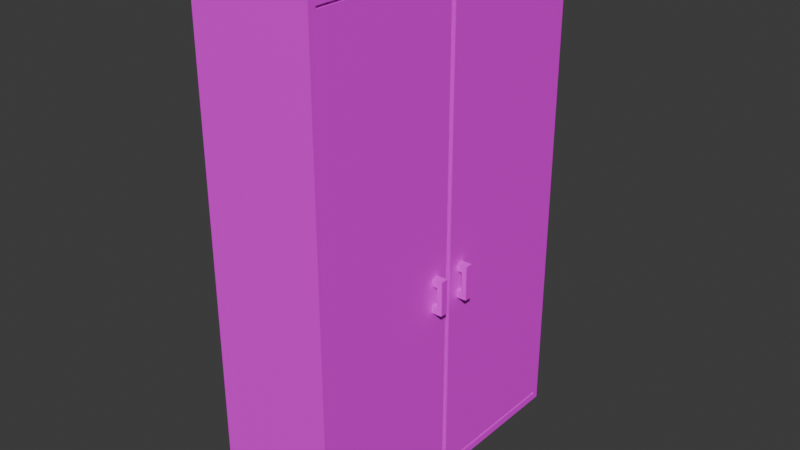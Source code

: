 # Source: armadio.blend  (saved by Blender 4.3.32; exported with 4.5.12 LTS)
import bpy
from mathutils import Matrix  # noqa: F401  (used for matrix-valued properties, if any)

bpy.ops.wm.read_factory_settings(use_empty=True)
scene = bpy.context.scene
scene.name = 'Scene'

# ---- collections
col_armadio = bpy.data.collections.new('armadio'); scene.collection.children.link(col_armadio)

# ---- images (referenced by path relative to the original .blend; pixels are not part of the script)
import os
ASSET_DIR = os.environ.get("B2B_ASSET_DIR", "")  # directory of the original .blend (textures are referenced by path, not embedded)
HERE = os.path.dirname(os.path.abspath(__file__))  # packed textures are extracted next to this script under _unpacked/

def load_image(name, relpath, width, height, colorspace="sRGB"):
    """Load a texture the original file referenced (path relative to the .blend, or extracted next to this script)."""
    p = next((c for c in (os.path.join(HERE, relpath), os.path.join(ASSET_DIR, relpath)) if relpath and os.path.exists(c)), "")
    if p:
        img = bpy.data.images.load(p, check_existing=True)
        img.name = name
    else:  # same state as the original file: an image datablock whose file is absent (Cycles renders it pink)
        img = bpy.data.images.new(name, width, height)
        img.source = "FILE"
        img.filepath = "//" + (relpath or name)
    img.colorspace_settings.name = colorspace
    return img
img_lowpoly_tex_2_png = load_image('lowpoly_tex-2.png', 'texture/lowpoly_tex-2.png', 1024, 1024, 'sRGB')

# ---- materials (node trees are filled in below, after node groups)
mat_material = bpy.data.materials.new('Material')
mat_material.alpha_threshold = 0.0
mat_material.roughness = 0.5
mat_material.line_color = (0.0, 0.0, 0.0, 1.0)

# ---- material node trees
mat_material.use_nodes = True; mat_material.node_tree.nodes.clear()
_N = mat_material.node_tree.nodes; _L = mat_material.node_tree.links
n0 = _N.new('ShaderNodeOutputMaterial'); n0.name = 'Material Output'; n0.location = (300, 300)
n1 = _N.new('ShaderNodeBsdfPrincipled'); n1.name = 'Principled BSDF'; n1.location = (10, 300)
n1.inputs[3].default_value = 1.45
n2 = _N.new('ShaderNodeTexImage'); n2.name = 'Image Texture'; n2.location = (-277, 106)
n2.image = img_lowpoly_tex_2_png
_L.new(n1.outputs[0], n0.inputs[0])
_L.new(n2.outputs[0], n1.inputs[0])
n0.is_active_output = True

# ---- world
world_world = bpy.data.worlds.new('World'); scene.world = world_world
world_world.use_nodes = True; world_world.node_tree.nodes.clear()
_N = world_world.node_tree.nodes; _L = world_world.node_tree.links
n0 = _N.new('ShaderNodeOutputWorld'); n0.name = 'World Output'; n0.location = (300, 300)
n1 = _N.new('ShaderNodeBackground'); n1.name = 'Background'; n1.location = (10, 300)
n1.inputs[0].default_value = (0.05088, 0.05088, 0.05088, 1.0)
_L.new(n1.outputs[0], n0.inputs[0])
n0.is_active_output = True
world_world.color = (0.05088, 0.05088, 0.05088)
world_world.sun_shadow_jitter_overblur = 0.0

# ---- meshes
me_cube = bpy.data.meshes.new('Cube')
me_cube.from_pydata([(0.2379, 0.614, 1.97), (0.2379, 0.614, 0.02966), (0.2379, -0.614, 1.97), (0.2379, -0.614, 0.02966), (-0.2379, 0.6437, 2.0), (-0.2379, 0.6437, 0.0), (-0.2379, -0.6437, 2.0), (-0.2379, -0.6437, 0.0), (0.2379, 0.6437, 2.0), (0.2379, 0.6437, 0.0), (0.2379, -0.6437, 2.0), (0.2379, -0.6437, 0.0), (-0.2, 0.614, 1.97), (-0.2, 0.614, 0.02966), (-0.2, -0.614, 1.97), (-0.2, -0.614, 0.02966)], [], [(8, 4, 6, 10), (11, 10, 6, 7), (7, 6, 4, 5), (5, 9, 11, 7), (5, 4, 8, 9), (0, 1, 9, 8), (3, 2, 10, 11), (2, 0, 8, 10), (1, 3, 11, 9), (0, 2, 14, 12), (1, 0, 12, 13), (3, 1, 13, 15), (2, 3, 15, 14), (13, 12, 14, 15)])
_uv = me_cube.uv_layers.new(name='UVMap')
_uv.uv.foreach_set('vector', [0.3807, 0.4963, 0.3847, 0.4963, 0.3847, 0.5003, 0.3807, 0.5003, 0.3767, 0.5003, 0.3807, 0.5003, 0.3807, 0.5043, 0.3767, 0.5043, 0.3767, 0.4882, 0.3807, 0.4882, 0.3807, 0.4922, 0.3767, 0.4922, 0.3727, 0.4963, 0.3767, 0.4963, 0.3767, 0.5003, 0.3727, 0.5003, 0.3767, 0.4922, 0.3807, 0.4922, 0.3807, 0.4963, 0.3767, 0.4963, 0.3806, 0.4964, 0.3767, 0.4964, 0.3767, 0.4963, 0.3807, 0.4963, 0.3767, 0.5002, 0.3806, 0.5002, 0.3807, 0.5003, 0.3767, 0.5003, 0.3806, 0.5002, 0.3806, 0.4964, 0.3807, 0.4963, 0.3807, 0.5003, 0.3767, 0.4964, 0.3767, 0.5002, 0.3767, 0.5003, 0.3767, 0.4963, 0.3806, 0.4964, 0.3806, 0.5002, 0.3806, 0.5002, 0.3806, 0.4964, 0.3767, 0.4964, 0.3806, 0.4964, 0.3806, 0.4964, 0.3767, 0.4964, 0.3767, 0.5002, 0.3767, 0.4964, 0.3767, 0.4964, 0.3767, 0.5002, 0.3806, 0.5002, 0.3767, 0.5002, 0.3767, 0.5002, 0.3806, 0.5002, 0.3767, 0.4964, 0.3806, 0.4964, 0.3806, 0.5002, 0.3767, 0.5002])
me_cube.materials.append(mat_material)
me_cube.use_mirror_vertex_groups = False
me_cube.update()
me_cube_001 = bpy.data.meshes.new('Cube.001')
me_cube_001.from_pydata([(0.01896, 2.98e-08, 0.9703), (0.01896, 2.98e-08, -0.9703), (0.01896, 0.614, 0.9703), (0.01896, 0.614, -0.9703), (-0.01896, 2.98e-08, 0.9703), (-0.01896, 2.98e-08, -0.9703), (-0.01896, 0.614, 0.9703), (-0.01896, 0.614, -0.9703), (0.01315, 0.5386, -0.2133), (0.01315, 0.5685, -0.2133), (0.01315, 0.5386, -0.243), (0.01315, 0.5685, -0.243), (0.05877, 0.5386, -0.2133), (0.05877, 0.5685, -0.2133), (0.05877, 0.5386, -0.243), (0.05877, 0.5685, -0.243), (0.03786, 0.5386, -0.243), (0.03786, 0.5685, -0.243), (0.03786, 0.5386, -0.2133), (0.03786, 0.5685, -0.2133), (0.05877, 0.5685, -0.1739), (0.05877, 0.5386, -0.1739), (0.03786, 0.5386, -0.1739), (0.03786, 0.5685, -0.1739), (0.01315, 0.5386, -0.1345), (0.01315, 0.5685, -0.1345), (0.01315, 0.5386, -0.1049), (0.01315, 0.5685, -0.1049), (0.05877, 0.5386, -0.1345), (0.05877, 0.5685, -0.1345), (0.05877, 0.5386, -0.1049), (0.05877, 0.5685, -0.1049), (0.03786, 0.5386, -0.1049), (0.03786, 0.5685, -0.1049), (0.03786, 0.5386, -0.1345), (0.03786, 0.5685, -0.1345)], [], [(1, 3, 2, 0), (5, 4, 6, 7), (0, 2, 6, 4), (2, 3, 7, 6), (3, 1, 5, 7), (1, 0, 4, 5), (8, 9, 11, 10), (16, 17, 15, 14), (14, 15, 13, 12), (18, 19, 9, 8), (16, 14, 12, 18), (17, 11, 9, 19), (15, 17, 19, 13), (10, 16, 18, 8), (18, 12, 21, 22), (10, 11, 17, 16), (21, 20, 23, 22), (13, 19, 23, 20), (12, 13, 20, 21), (19, 18, 22, 23), (24, 26, 27, 25), (32, 30, 31, 33), (30, 28, 29, 31), (34, 24, 25, 35), (32, 34, 28, 30), (33, 35, 25, 27), (31, 29, 35, 33), (26, 24, 34, 32), (34, 22, 21, 28), (26, 32, 33, 27), (29, 20, 23, 35), (28, 21, 20, 29), (35, 23, 22, 34)])
_uv = me_cube_001.uv_layers.new(name='UVMap')
_uv.uv.foreach_set('vector', [0.3746, 0.4998, 0.3746, 0.4998, 0.3746, 0.4998, 0.3746, 0.4998, 0.3746, 0.4998, 0.3746, 0.4998, 0.3746, 0.4998, 0.3746, 0.4998, 0.3746, 0.4998, 0.3746, 0.4998, 0.3746, 0.4998, 0.3746, 0.4998, 0.3746, 0.4998, 0.3746, 0.4998, 0.3746, 0.4998, 0.3746, 0.4998, 0.3746, 0.4998, 0.3746, 0.4998, 0.3746, 0.4998, 0.3746, 0.4998, 0.3746, 0.4998, 0.3746, 0.4998, 0.3746, 0.4998, 0.3746, 0.4998, 0.371, 0.4999, 0.371, 0.4999, 0.371, 0.4999, 0.371, 0.4999, 0.371, 0.4999, 0.371, 0.4999, 0.371, 0.4999, 0.371, 0.4999, 0.371, 0.4999, 0.371, 0.4999, 0.371, 0.5, 0.3708, 0.4999, 0.371, 0.4997, 0.3711, 0.4999, 0.371, 0.4999, 0.371, 0.4999, 0.371, 0.4999, 0.371, 0.4999, 0.3708, 0.4999, 0.371, 0.4997, 0.371, 0.4999, 0.371, 0.4999, 0.371, 0.4999, 0.3711, 0.4999, 0.371, 0.4999, 0.371, 0.4999, 0.3711, 0.4999, 0.371, 0.5, 0.371, 0.4999, 0.371, 0.4999, 0.371, 0.4997, 0.371, 0.4999, 0.371, 0.4997, 0.3708, 0.4999, 0.3675, 0.4953, 0.3745, 0.4949, 0.371, 0.4999, 0.371, 0.4999, 0.371, 0.4999, 0.371, 0.4999, 0.3745, 0.4925, 0.3745, 0.4949, 0.3729, 0.4949, 0.3729, 0.4925, 0.371, 0.5, 0.3711, 0.4999, 0.3742, 0.5045, 0.3675, 0.505, 0.3708, 0.4999, 0.371, 0.5, 0.3675, 0.505, 0.3675, 0.4953, 0.3711, 0.4999, 0.371, 0.4997, 0.3745, 0.4949, 0.3742, 0.5045, 0.378, 0.5001, 0.378, 0.5001, 0.378, 0.5, 0.378, 0.5001, 0.378, 0.5001, 0.378, 0.5001, 0.378, 0.5, 0.378, 0.5, 0.378, 0.5001, 0.3778, 0.5, 0.378, 0.4999, 0.378, 0.5, 0.378, 0.5002, 0.378, 0.5001, 0.378, 0.5001, 0.3781, 0.5, 0.378, 0.5001, 0.378, 0.5002, 0.3778, 0.5, 0.378, 0.5001, 0.378, 0.5, 0.3781, 0.5, 0.378, 0.5001, 0.378, 0.5, 0.378, 0.5, 0.378, 0.4999, 0.3781, 0.5, 0.378, 0.5, 0.378, 0.5001, 0.378, 0.5001, 0.378, 0.5002, 0.378, 0.5001, 0.378, 0.5002, 0.3815, 0.505, 0.3745, 0.5045, 0.3778, 0.5, 0.378, 0.5001, 0.378, 0.5001, 0.378, 0.5, 0.378, 0.5, 0.378, 0.4999, 0.3745, 0.4948, 0.3813, 0.4954, 0.3781, 0.5, 0.3778, 0.5, 0.3745, 0.5045, 0.3745, 0.4948, 0.378, 0.4999, 0.3781, 0.5, 0.3813, 0.4954, 0.3815, 0.505, 0.378, 0.5002])
me_cube_001.materials.append(mat_material)
me_cube_001.use_mirror_vertex_groups = False
me_cube_001.update()
me_cube_002 = bpy.data.meshes.new('Cube.002')
me_cube_002.from_pydata([(0.01896, -0.614, 0.9703), (0.01896, -0.614, -0.9703), (0.01896, -2.98e-08, 0.9703), (0.01896, -2.98e-08, -0.9703), (-0.01896, -0.614, 0.9703), (-0.01896, -0.614, -0.9703), (-0.01896, -2.98e-08, 0.9703), (-0.01896, -2.98e-08, -0.9703), (0.01315, -0.5685, -0.2133), (0.01315, -0.5386, -0.2133), (0.01315, -0.5685, -0.243), (0.01315, -0.5386, -0.243), (0.05877, -0.5685, -0.2133), (0.05877, -0.5386, -0.2133), (0.05877, -0.5685, -0.243), (0.05877, -0.5386, -0.243), (0.03786, -0.5685, -0.243), (0.03786, -0.5386, -0.243), (0.03786, -0.5685, -0.2133), (0.03786, -0.5386, -0.2133), (0.05877, -0.5386, -0.1739), (0.05877, -0.5685, -0.1739), (0.03786, -0.5685, -0.1739), (0.03786, -0.5386, -0.1739), (0.01315, -0.5685, -0.1345), (0.01315, -0.5386, -0.1345), (0.01315, -0.5685, -0.1049), (0.01315, -0.5386, -0.1049), (0.05877, -0.5685, -0.1345), (0.05877, -0.5386, -0.1345), (0.05877, -0.5685, -0.1049), (0.05877, -0.5386, -0.1049), (0.03786, -0.5685, -0.1049), (0.03786, -0.5386, -0.1049), (0.03786, -0.5685, -0.1345), (0.03786, -0.5386, -0.1345)], [], [(1, 3, 2, 0), (5, 4, 6, 7), (0, 2, 6, 4), (2, 3, 7, 6), (3, 1, 5, 7), (1, 0, 4, 5), (8, 9, 11, 10), (16, 17, 15, 14), (14, 15, 13, 12), (18, 19, 9, 8), (16, 14, 12, 18), (17, 11, 9, 19), (15, 17, 19, 13), (10, 16, 18, 8), (18, 12, 21, 22), (10, 11, 17, 16), (21, 20, 23, 22), (13, 19, 23, 20), (12, 13, 20, 21), (19, 18, 22, 23), (24, 26, 27, 25), (32, 30, 31, 33), (30, 28, 29, 31), (34, 24, 25, 35), (32, 34, 28, 30), (33, 35, 25, 27), (31, 29, 35, 33), (26, 24, 34, 32), (34, 22, 21, 28), (26, 32, 33, 27), (29, 20, 23, 35), (28, 21, 20, 29), (35, 23, 22, 34)])
_uv = me_cube_002.uv_layers.new(name='UVMap')
_uv.uv.foreach_set('vector', [0.3795, 0.4961, 0.3795, 0.4961, 0.3795, 0.4961, 0.3795, 0.4961, 0.3795, 0.4961, 0.3795, 0.4961, 0.3795, 0.4961, 0.3795, 0.4961, 0.3795, 0.4961, 0.3795, 0.4961, 0.3795, 0.4961, 0.3795, 0.4961, 0.3795, 0.4961, 0.3795, 0.4961, 0.3795, 0.4961, 0.3795, 0.4961, 0.3795, 0.4961, 0.3795, 0.4961, 0.3795, 0.4961, 0.3795, 0.4961, 0.3795, 0.4961, 0.3795, 0.4961, 0.3795, 0.4961, 0.3795, 0.4961, 0.3759, 0.4962, 0.3759, 0.4962, 0.3759, 0.4962, 0.3759, 0.4962, 0.3759, 0.4962, 0.3759, 0.4962, 0.3759, 0.4962, 0.3759, 0.4962, 0.3759, 0.4962, 0.3759, 0.4962, 0.3759, 0.4963, 0.3757, 0.4962, 0.3759, 0.496, 0.376, 0.4962, 0.3759, 0.4962, 0.3759, 0.4962, 0.3759, 0.4962, 0.3759, 0.4962, 0.3757, 0.4962, 0.3759, 0.496, 0.3759, 0.4962, 0.3759, 0.4962, 0.3759, 0.4962, 0.376, 0.4962, 0.3759, 0.4962, 0.3759, 0.4962, 0.376, 0.4962, 0.3759, 0.4963, 0.3759, 0.4962, 0.3759, 0.4962, 0.3759, 0.496, 0.3759, 0.4962, 0.3759, 0.496, 0.3757, 0.4962, 0.3725, 0.4916, 0.3795, 0.4912, 0.3759, 0.4962, 0.3759, 0.4962, 0.3759, 0.4962, 0.3759, 0.4962, 0.3795, 0.4888, 0.3795, 0.4912, 0.3778, 0.4912, 0.3778, 0.4888, 0.3759, 0.4963, 0.376, 0.4962, 0.3791, 0.5008, 0.3725, 0.5013, 0.3757, 0.4962, 0.3759, 0.4963, 0.3725, 0.5013, 0.3725, 0.4916, 0.376, 0.4962, 0.3759, 0.496, 0.3795, 0.4912, 0.3791, 0.5008, 0.3829, 0.4964, 0.3829, 0.4964, 0.3829, 0.4964, 0.3829, 0.4964, 0.3829, 0.4964, 0.3829, 0.4964, 0.3829, 0.4963, 0.3829, 0.4964, 0.3829, 0.4964, 0.3828, 0.4963, 0.3829, 0.4962, 0.3829, 0.4963, 0.3829, 0.4965, 0.3829, 0.4964, 0.3829, 0.4964, 0.383, 0.4963, 0.3829, 0.4964, 0.3829, 0.4965, 0.3828, 0.4963, 0.3829, 0.4964, 0.3829, 0.4964, 0.383, 0.4963, 0.3829, 0.4964, 0.3829, 0.4964, 0.3829, 0.4963, 0.3829, 0.4962, 0.383, 0.4963, 0.3829, 0.4964, 0.3829, 0.4964, 0.3829, 0.4964, 0.3829, 0.4965, 0.3829, 0.4964, 0.3829, 0.4965, 0.3864, 0.5013, 0.3795, 0.5008, 0.3828, 0.4963, 0.3829, 0.4964, 0.3829, 0.4964, 0.3829, 0.4964, 0.3829, 0.4964, 0.3829, 0.4962, 0.3795, 0.4911, 0.3862, 0.4917, 0.383, 0.4963, 0.3828, 0.4963, 0.3795, 0.5008, 0.3795, 0.4911, 0.3829, 0.4962, 0.383, 0.4963, 0.3862, 0.4917, 0.3864, 0.5013, 0.3829, 0.4965])
me_cube_002.materials.append(mat_material)
me_cube_002.use_mirror_vertex_groups = False
me_cube_002.update()

# ---- objects
ob_cube = bpy.data.objects.new('Cube', me_cube)
ob_cube_001 = bpy.data.objects.new('Cube.001', me_cube_001)
ob_cube_002 = bpy.data.objects.new('Cube.002', me_cube_002)

# ---- transforms, parenting, visibility, modifiers, constraints
ob_cube.location = (0.0, 0.0, 0.0)
ob_cube.lock_rotations_4d = False
ob_cube.empty_display_type = 'ARROWS'
ob_cube.lineart.crease_threshold = 0.0
ob_cube_001.location = (0.219, -0.614, 1.0)
ob_cube_001.scale = (1.0, 0.9821, 0.99)
ob_cube_001.lock_rotations_4d = False
ob_cube_001.empty_display_type = 'ARROWS'
ob_cube_001.lineart.crease_threshold = 0.0
ob_cube_002.location = (0.219, 0.614, 1.0)
ob_cube_002.scale = (1.0, 0.9821, 0.99)
ob_cube_002.lock_rotations_4d = False
ob_cube_002.empty_display_type = 'ARROWS'
ob_cube_002.lineart.crease_threshold = 0.0

# ---- collection membership
col_armadio.objects.link(ob_cube)
col_armadio.objects.link(ob_cube_001)
col_armadio.objects.link(ob_cube_002)

# ---- scene / render settings (as saved in the file)
scene.frame_start = 1; scene.frame_end = 250; scene.frame_set(1)
scene.render.engine = 'BLENDER_EEVEE_NEXT'
bpy.context.view_layer.update()

# ---- added for rendering (the .blend has no active camera and no usable light): camera, sun
cam_auto = bpy.data.cameras.new('AutoCamera')
cam_auto.lens = 50.0
cam_auto.sensor_width = 36.0
cam_auto.clip_end = 1000.0
ob_auto_camera = bpy.data.objects.new('AutoCamera', cam_auto)
scene.collection.objects.link(ob_auto_camera)
ob_auto_camera.location = (2.27171, -2.70216, 2.80144)
ob_auto_camera.rotation_euler = (1.09748, -7.21219e-08, 0.694738)
scene.camera = ob_auto_camera
light_auto_sun = bpy.data.lights.new('AutoSun', 'SUN')
light_auto_sun.energy = 3.0
light_auto_sun.angle = 0.0523599
ob_auto_sun = bpy.data.objects.new('AutoSun', light_auto_sun)
scene.collection.objects.link(ob_auto_sun)
ob_auto_sun.rotation_euler = (0.872665, 0.174533, 0.523599)
bpy.context.view_layer.update()
